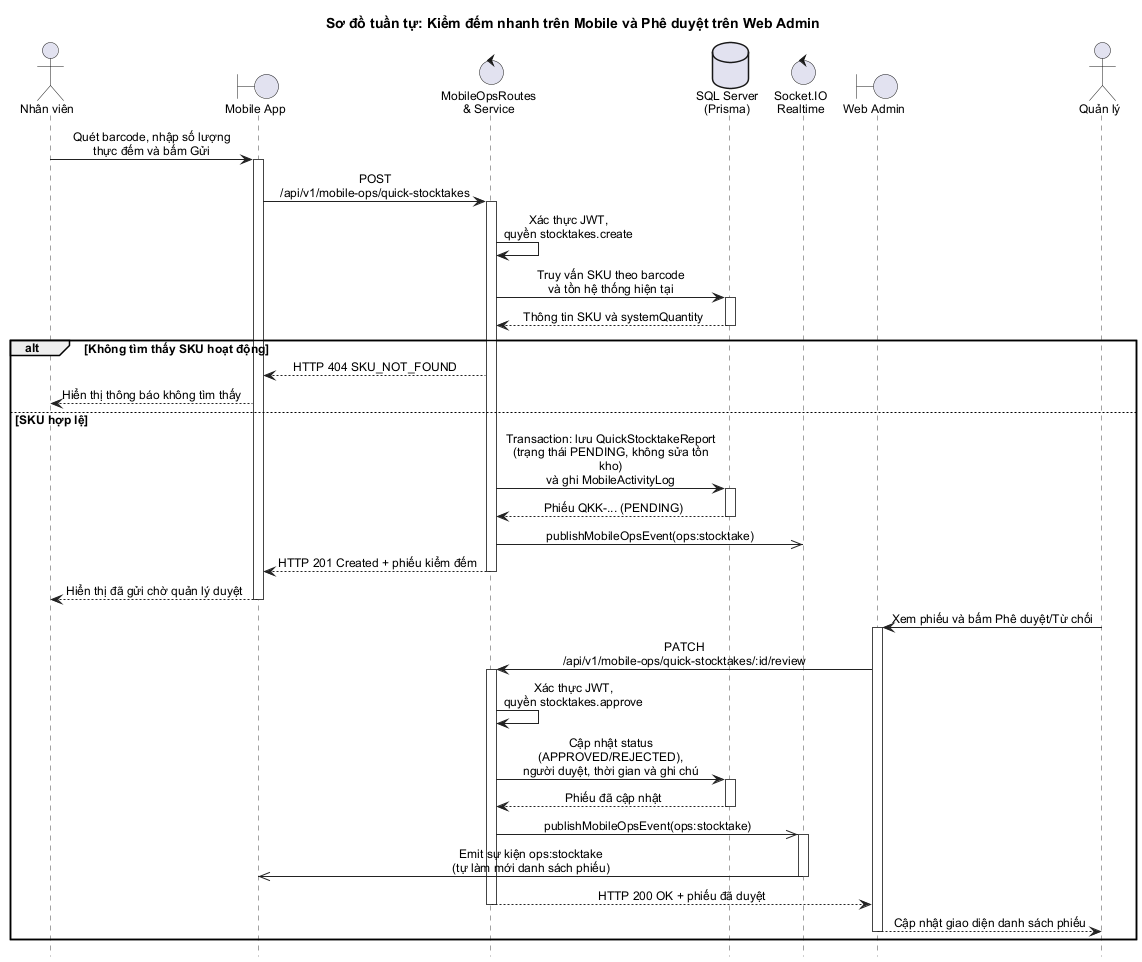

The diagram above was rendered by PlantUML. Its source (embedded in the PNG):
@startuml
title Sơ đồ tuần tự: Kiểm đếm nhanh trên Mobile và Phê duyệt trên Web Admin

skinparam backgroundColor #FFFFFF
skinparam shadowing false
skinparam defaultFontName "Arial"
skinparam defaultFontSize 12
skinparam ParticipantPadding 14
skinparam BoxPadding 8
skinparam maxMessageSize 210
skinparam SequenceMessageAlign center
skinparam ArrowColor #222222
skinparam SequenceLifeLineBorderColor #444444
hide footbox

actor "Nhân viên" as Staff
boundary "Mobile App" as Mobile
control "MobileOpsRoutes\n& Service" as Backend
database "SQL Server\n(Prisma)" as DB
control "Socket.IO\nRealtime" as IO
boundary "Web Admin" as Web
actor "Quản lý" as Manager

Staff -> Mobile : Quét barcode, nhập số lượng\nthực đếm và bấm Gửi
activate Mobile

Mobile -> Backend : POST /api/v1/mobile-ops/quick-stocktakes
activate Backend

Backend -> Backend : Xác thực JWT,\nquyền stocktakes.create

Backend -> DB : Truy vấn SKU theo barcode\nvà tồn hệ thống hiện tại
activate DB
DB --> Backend : Thông tin SKU và systemQuantity
deactivate DB

alt Không tìm thấy SKU hoạt động
  Backend --> Mobile : HTTP 404 SKU_NOT_FOUND
  Mobile --> Staff : Hiển thị thông báo không tìm thấy
else SKU hợp lệ
  Backend -> DB : Transaction: lưu QuickStocktakeReport\n(trạng thái PENDING, không sửa tồn kho)\nvà ghi MobileActivityLog
  activate DB
  DB --> Backend : Phiếu QKK-... (PENDING)
  deactivate DB

  Backend ->> IO : publishMobileOpsEvent(ops:stocktake)
  Backend --> Mobile : HTTP 201 Created + phiếu kiểm đếm
  deactivate Backend

  Mobile --> Staff : Hiển thị đã gửi chờ quản lý duyệt
  deactivate Mobile

  Manager -> Web : Xem phiếu và bấm Phê duyệt/Từ chối
  activate Web

  Web -> Backend : PATCH /api/v1/mobile-ops/quick-stocktakes/:id/review
  activate Backend

  Backend -> Backend : Xác thực JWT,\nquyền stocktakes.approve

  Backend -> DB : Cập nhật status (APPROVED/REJECTED),\nngười duyệt, thời gian và ghi chú
  activate DB
  DB --> Backend : Phiếu đã cập nhật
  deactivate DB

  Backend ->> IO : publishMobileOpsEvent(ops:stocktake)
  activate IO
  IO ->> Mobile : Emit sự kiện ops:stocktake\n(tự làm mới danh sách phiếu)
  deactivate IO

  Backend --> Web : HTTP 200 OK + phiếu đã duyệt
  deactivate Backend

  Web --> Manager : Cập nhật giao diện danh sách phiếu
  deactivate Web
end
@enduml